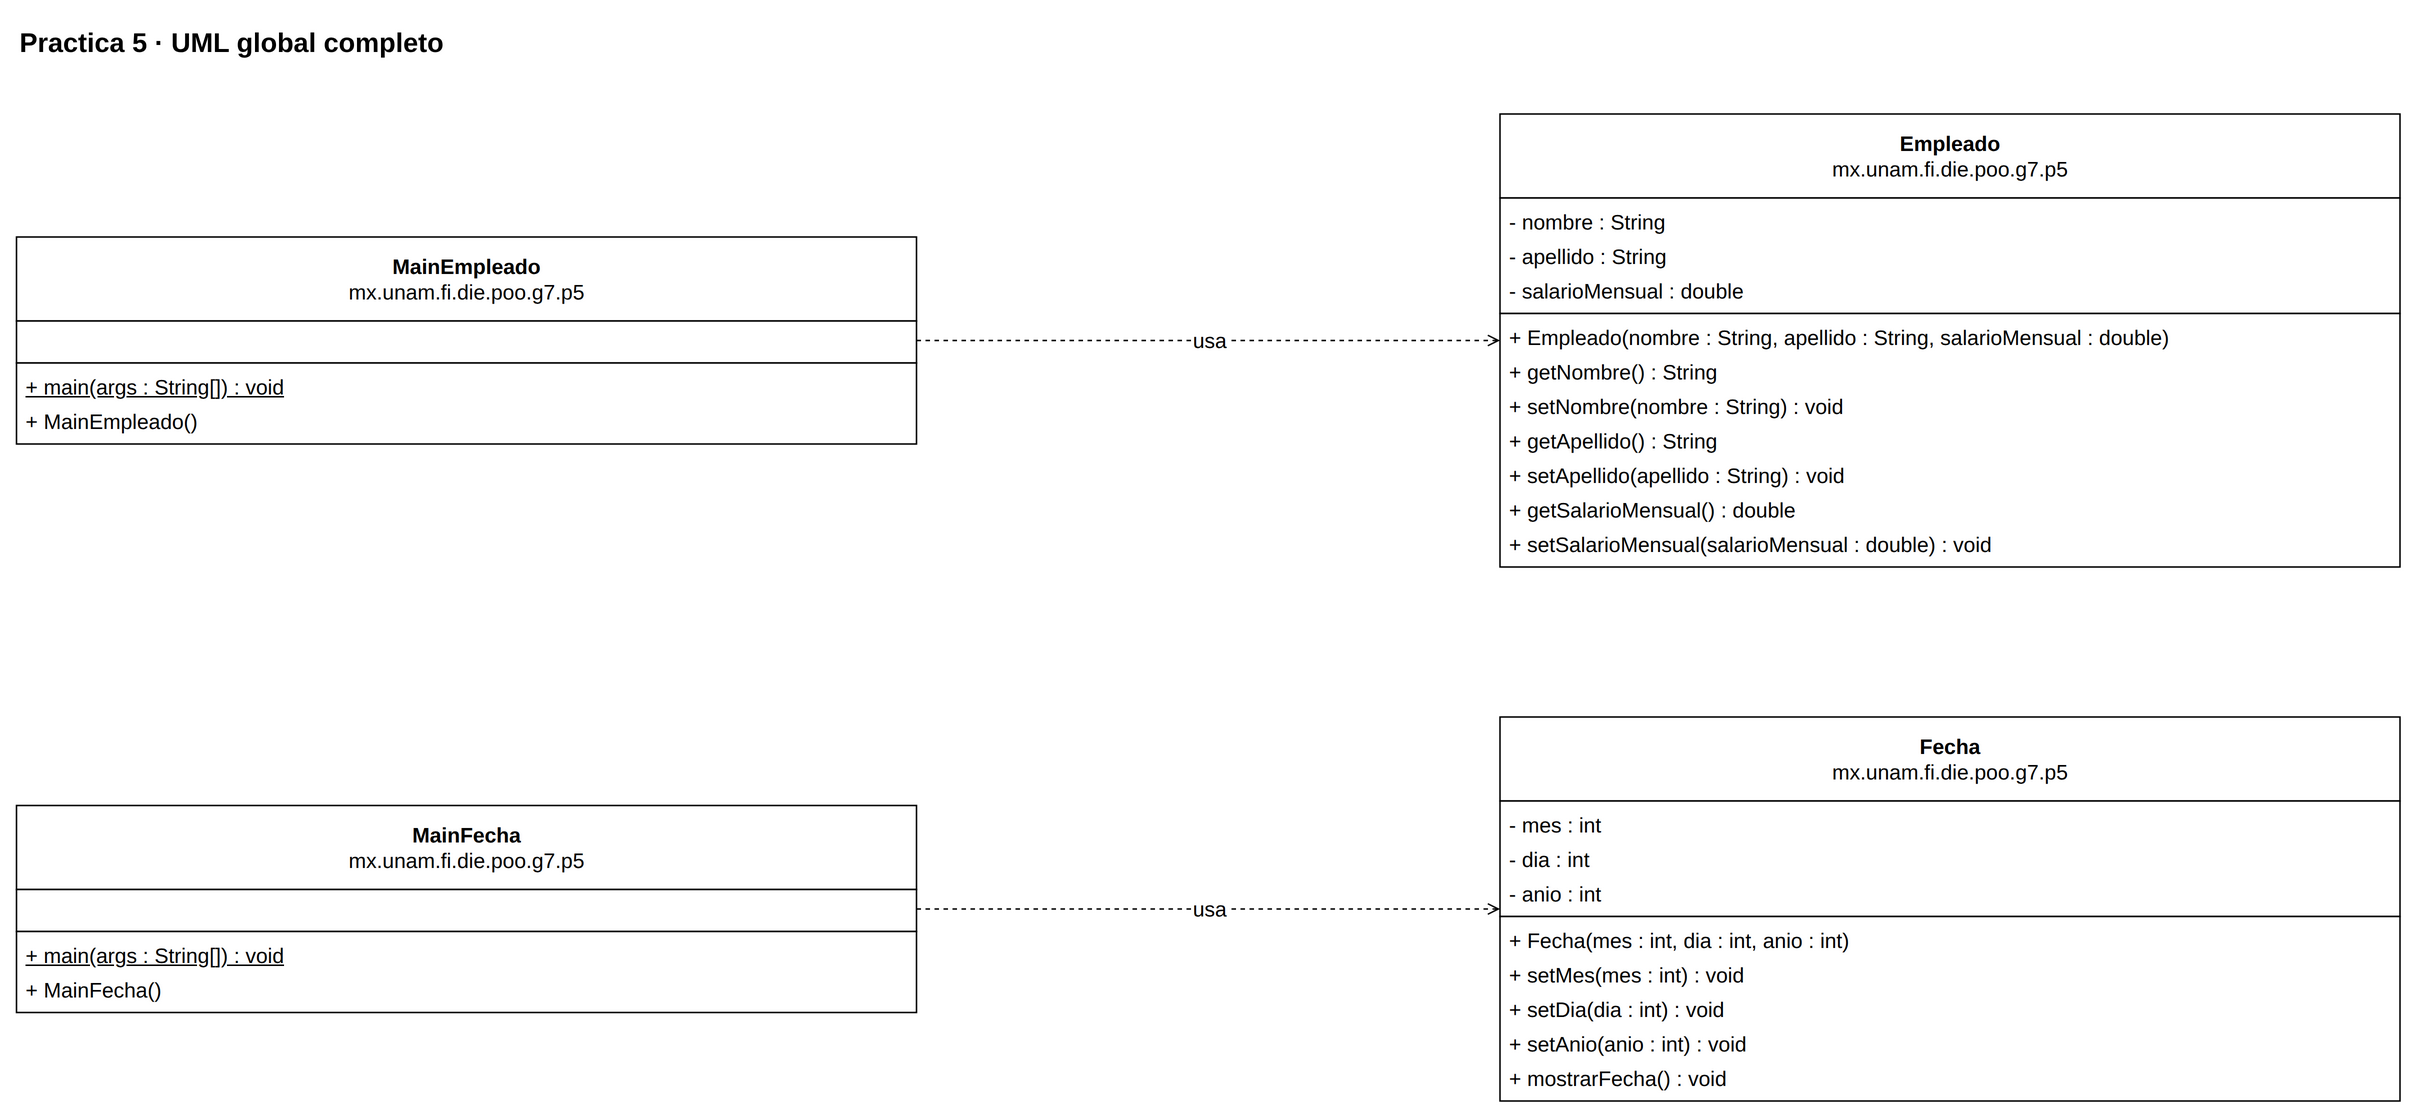

The diagram above was exported from draw.io. Its source (the exported page's mxGraphModel, read from the mxfile embedded in the PNG):
<mxGraphModel grid="0" gridSize="10" guides="1" tooltips="1" connect="1" arrows="1" fold="0" page="0" pageScale="1" pageWidth="850" pageHeight="1100" math="0" shadow="0">
  <root>
    <mxCell id="0" />
    <mxCell id="1" parent="0" />
    <mxCell id="v1" parent="1" style="text;html=1;whiteSpace=wrap;align=left;verticalAlign=middle;fontFamily=Liberation Sans;fontSize=18;fontColor=#000000;" value="&lt;b&gt;Practica 5 · UML global completo&lt;/b&gt;" vertex="1">
      <mxGeometry height="36" width="1589" x="12" as="geometry" />
    </mxCell>
    <mxCell id="c0" parent="1" style="group;" value="" vertex="1">
      <mxGeometry height="138" width="600" x="12" y="148" as="geometry" />
    </mxCell>
    <mxCell id="v2" parent="c0" style="rounded=0;whiteSpace=wrap;html=1;fillColor=#FFFFFF;strokeColor=#000000;strokeWidth=1;" value="" vertex="1">
      <mxGeometry height="56" width="600" as="geometry" />
    </mxCell>
    <mxCell id="v3" parent="c0" style="text;html=1;whiteSpace=wrap;align=center;verticalAlign=middle;fontFamily=Liberation Sans;fontSize=14;fontColor=#000000;spacing=0;" value="&lt;b&gt;MainEmpleado&lt;/b&gt;&lt;br&gt;mx.unam.fi.die.poo.g7.p5" vertex="1">
      <mxGeometry height="48" width="588" x="6" y="4" as="geometry" />
    </mxCell>
    <mxCell id="v4" parent="c0" style="rounded=0;whiteSpace=wrap;html=1;fillColor=#FFFFFF;strokeColor=#000000;strokeWidth=1;" value="" vertex="1">
      <mxGeometry height="28" width="600" y="56" as="geometry" />
    </mxCell>
    <mxCell id="v5" parent="c0" style="text;html=1;whiteSpace=wrap;align=left;verticalAlign=middle;fontFamily=Liberation Sans;fontSize=14;fontColor=#000000;spacing=0;" value="" vertex="1">
      <mxGeometry height="20" width="588" x="6" y="60" as="geometry" />
    </mxCell>
    <mxCell id="v6" parent="c0" style="rounded=0;whiteSpace=wrap;html=1;fillColor=#FFFFFF;strokeColor=#000000;strokeWidth=1;" value="" vertex="1">
      <mxGeometry height="54" width="600" y="84" as="geometry" />
    </mxCell>
    <mxCell id="v7" parent="c0" style="text;html=1;whiteSpace=wrap;align=left;verticalAlign=middle;fontFamily=Liberation Sans;fontSize=14;fontColor=#000000;spacing=0;" value="&lt;u&gt;+ main(args : String[]) : void&lt;/u&gt;" vertex="1">
      <mxGeometry height="23" width="588" x="6" y="88" as="geometry" />
    </mxCell>
    <mxCell id="v8" parent="c0" style="text;html=1;whiteSpace=wrap;align=left;verticalAlign=middle;fontFamily=Liberation Sans;fontSize=14;fontColor=#000000;spacing=0;" value="+ MainEmpleado()" vertex="1">
      <mxGeometry height="23" width="588" x="6" y="111" as="geometry" />
    </mxCell>
    <mxCell id="c1" parent="1" style="group;" value="" vertex="1">
      <mxGeometry height="138" width="600" x="12" y="527" as="geometry" />
    </mxCell>
    <mxCell id="v9" parent="c1" style="rounded=0;whiteSpace=wrap;html=1;fillColor=#FFFFFF;strokeColor=#000000;strokeWidth=1;" value="" vertex="1">
      <mxGeometry height="56" width="600" as="geometry" />
    </mxCell>
    <mxCell id="v10" parent="c1" style="text;html=1;whiteSpace=wrap;align=center;verticalAlign=middle;fontFamily=Liberation Sans;fontSize=14;fontColor=#000000;spacing=0;" value="&lt;b&gt;MainFecha&lt;/b&gt;&lt;br&gt;mx.unam.fi.die.poo.g7.p5" vertex="1">
      <mxGeometry height="48" width="588" x="6" y="4" as="geometry" />
    </mxCell>
    <mxCell id="v11" parent="c1" style="rounded=0;whiteSpace=wrap;html=1;fillColor=#FFFFFF;strokeColor=#000000;strokeWidth=1;" value="" vertex="1">
      <mxGeometry height="28" width="600" y="56" as="geometry" />
    </mxCell>
    <mxCell id="v12" parent="c1" style="text;html=1;whiteSpace=wrap;align=left;verticalAlign=middle;fontFamily=Liberation Sans;fontSize=14;fontColor=#000000;spacing=0;" value="" vertex="1">
      <mxGeometry height="20" width="588" x="6" y="60" as="geometry" />
    </mxCell>
    <mxCell id="v13" parent="c1" style="rounded=0;whiteSpace=wrap;html=1;fillColor=#FFFFFF;strokeColor=#000000;strokeWidth=1;" value="" vertex="1">
      <mxGeometry height="54" width="600" y="84" as="geometry" />
    </mxCell>
    <mxCell id="v14" parent="c1" style="text;html=1;whiteSpace=wrap;align=left;verticalAlign=middle;fontFamily=Liberation Sans;fontSize=14;fontColor=#000000;spacing=0;" value="&lt;u&gt;+ main(args : String[]) : void&lt;/u&gt;" vertex="1">
      <mxGeometry height="23" width="588" x="6" y="88" as="geometry" />
    </mxCell>
    <mxCell id="v15" parent="c1" style="text;html=1;whiteSpace=wrap;align=left;verticalAlign=middle;fontFamily=Liberation Sans;fontSize=14;fontColor=#000000;spacing=0;" value="+ MainFecha()" vertex="1">
      <mxGeometry height="23" width="588" x="6" y="111" as="geometry" />
    </mxCell>
    <mxCell id="c2" parent="1" style="group;" value="" vertex="1">
      <mxGeometry height="302" width="600" x="1001" y="66" as="geometry" />
    </mxCell>
    <mxCell id="v16" parent="c2" style="rounded=0;whiteSpace=wrap;html=1;fillColor=#FFFFFF;strokeColor=#000000;strokeWidth=1;" value="" vertex="1">
      <mxGeometry height="56" width="600" as="geometry" />
    </mxCell>
    <mxCell id="v17" parent="c2" style="text;html=1;whiteSpace=wrap;align=center;verticalAlign=middle;fontFamily=Liberation Sans;fontSize=14;fontColor=#000000;spacing=0;" value="&lt;b&gt;Empleado&lt;/b&gt;&lt;br&gt;mx.unam.fi.die.poo.g7.p5" vertex="1">
      <mxGeometry height="48" width="588" x="6" y="4" as="geometry" />
    </mxCell>
    <mxCell id="v18" parent="c2" style="rounded=0;whiteSpace=wrap;html=1;fillColor=#FFFFFF;strokeColor=#000000;strokeWidth=1;" value="" vertex="1">
      <mxGeometry height="77" width="600" y="56" as="geometry" />
    </mxCell>
    <mxCell id="v19" parent="c2" style="text;html=1;whiteSpace=wrap;align=left;verticalAlign=middle;fontFamily=Liberation Sans;fontSize=14;fontColor=#000000;spacing=0;" value="- nombre : String" vertex="1">
      <mxGeometry height="23" width="588" x="6" y="60" as="geometry" />
    </mxCell>
    <mxCell id="v20" parent="c2" style="text;html=1;whiteSpace=wrap;align=left;verticalAlign=middle;fontFamily=Liberation Sans;fontSize=14;fontColor=#000000;spacing=0;" value="- apellido : String" vertex="1">
      <mxGeometry height="23" width="588" x="6" y="83" as="geometry" />
    </mxCell>
    <mxCell id="v21" parent="c2" style="text;html=1;whiteSpace=wrap;align=left;verticalAlign=middle;fontFamily=Liberation Sans;fontSize=14;fontColor=#000000;spacing=0;" value="- salarioMensual : double" vertex="1">
      <mxGeometry height="23" width="588" x="6" y="106" as="geometry" />
    </mxCell>
    <mxCell id="v22" parent="c2" style="rounded=0;whiteSpace=wrap;html=1;fillColor=#FFFFFF;strokeColor=#000000;strokeWidth=1;" value="" vertex="1">
      <mxGeometry height="169" width="600" y="133" as="geometry" />
    </mxCell>
    <mxCell id="v23" parent="c2" style="text;html=1;whiteSpace=wrap;align=left;verticalAlign=middle;fontFamily=Liberation Sans;fontSize=14;fontColor=#000000;spacing=0;" value="+ Empleado(nombre : String, apellido : String, salarioMensual : double)" vertex="1">
      <mxGeometry height="23" width="588" x="6" y="137" as="geometry" />
    </mxCell>
    <mxCell id="v24" parent="c2" style="text;html=1;whiteSpace=wrap;align=left;verticalAlign=middle;fontFamily=Liberation Sans;fontSize=14;fontColor=#000000;spacing=0;" value="+ getNombre() : String" vertex="1">
      <mxGeometry height="23" width="588" x="6" y="160" as="geometry" />
    </mxCell>
    <mxCell id="v25" parent="c2" style="text;html=1;whiteSpace=wrap;align=left;verticalAlign=middle;fontFamily=Liberation Sans;fontSize=14;fontColor=#000000;spacing=0;" value="+ setNombre(nombre : String) : void" vertex="1">
      <mxGeometry height="23" width="588" x="6" y="183" as="geometry" />
    </mxCell>
    <mxCell id="v26" parent="c2" style="text;html=1;whiteSpace=wrap;align=left;verticalAlign=middle;fontFamily=Liberation Sans;fontSize=14;fontColor=#000000;spacing=0;" value="+ getApellido() : String" vertex="1">
      <mxGeometry height="23" width="588" x="6" y="206" as="geometry" />
    </mxCell>
    <mxCell id="v27" parent="c2" style="text;html=1;whiteSpace=wrap;align=left;verticalAlign=middle;fontFamily=Liberation Sans;fontSize=14;fontColor=#000000;spacing=0;" value="+ setApellido(apellido : String) : void" vertex="1">
      <mxGeometry height="23" width="588" x="6" y="229" as="geometry" />
    </mxCell>
    <mxCell id="v28" parent="c2" style="text;html=1;whiteSpace=wrap;align=left;verticalAlign=middle;fontFamily=Liberation Sans;fontSize=14;fontColor=#000000;spacing=0;" value="+ getSalarioMensual() : double" vertex="1">
      <mxGeometry height="23" width="588" x="6" y="252" as="geometry" />
    </mxCell>
    <mxCell id="v29" parent="c2" style="text;html=1;whiteSpace=wrap;align=left;verticalAlign=middle;fontFamily=Liberation Sans;fontSize=14;fontColor=#000000;spacing=0;" value="+ setSalarioMensual(salarioMensual : double) : void" vertex="1">
      <mxGeometry height="23" width="588" x="6" y="275" as="geometry" />
    </mxCell>
    <mxCell id="c3" parent="1" style="group;" value="" vertex="1">
      <mxGeometry height="256" width="600" x="1001" y="468" as="geometry" />
    </mxCell>
    <mxCell id="v30" parent="c3" style="rounded=0;whiteSpace=wrap;html=1;fillColor=#FFFFFF;strokeColor=#000000;strokeWidth=1;" value="" vertex="1">
      <mxGeometry height="56" width="600" as="geometry" />
    </mxCell>
    <mxCell id="v31" parent="c3" style="text;html=1;whiteSpace=wrap;align=center;verticalAlign=middle;fontFamily=Liberation Sans;fontSize=14;fontColor=#000000;spacing=0;" value="&lt;b&gt;Fecha&lt;/b&gt;&lt;br&gt;mx.unam.fi.die.poo.g7.p5" vertex="1">
      <mxGeometry height="48" width="588" x="6" y="4" as="geometry" />
    </mxCell>
    <mxCell id="v32" parent="c3" style="rounded=0;whiteSpace=wrap;html=1;fillColor=#FFFFFF;strokeColor=#000000;strokeWidth=1;" value="" vertex="1">
      <mxGeometry height="77" width="600" y="56" as="geometry" />
    </mxCell>
    <mxCell id="v33" parent="c3" style="text;html=1;whiteSpace=wrap;align=left;verticalAlign=middle;fontFamily=Liberation Sans;fontSize=14;fontColor=#000000;spacing=0;" value="- mes : int" vertex="1">
      <mxGeometry height="23" width="588" x="6" y="60" as="geometry" />
    </mxCell>
    <mxCell id="v34" parent="c3" style="text;html=1;whiteSpace=wrap;align=left;verticalAlign=middle;fontFamily=Liberation Sans;fontSize=14;fontColor=#000000;spacing=0;" value="- dia : int" vertex="1">
      <mxGeometry height="23" width="588" x="6" y="83" as="geometry" />
    </mxCell>
    <mxCell id="v35" parent="c3" style="text;html=1;whiteSpace=wrap;align=left;verticalAlign=middle;fontFamily=Liberation Sans;fontSize=14;fontColor=#000000;spacing=0;" value="- anio : int" vertex="1">
      <mxGeometry height="23" width="588" x="6" y="106" as="geometry" />
    </mxCell>
    <mxCell id="v36" parent="c3" style="rounded=0;whiteSpace=wrap;html=1;fillColor=#FFFFFF;strokeColor=#000000;strokeWidth=1;" value="" vertex="1">
      <mxGeometry height="123" width="600" y="133" as="geometry" />
    </mxCell>
    <mxCell id="v37" parent="c3" style="text;html=1;whiteSpace=wrap;align=left;verticalAlign=middle;fontFamily=Liberation Sans;fontSize=14;fontColor=#000000;spacing=0;" value="+ Fecha(mes : int, dia : int, anio : int)" vertex="1">
      <mxGeometry height="23" width="588" x="6" y="137" as="geometry" />
    </mxCell>
    <mxCell id="v38" parent="c3" style="text;html=1;whiteSpace=wrap;align=left;verticalAlign=middle;fontFamily=Liberation Sans;fontSize=14;fontColor=#000000;spacing=0;" value="+ setMes(mes : int) : void" vertex="1">
      <mxGeometry height="23" width="588" x="6" y="160" as="geometry" />
    </mxCell>
    <mxCell id="v39" parent="c3" style="text;html=1;whiteSpace=wrap;align=left;verticalAlign=middle;fontFamily=Liberation Sans;fontSize=14;fontColor=#000000;spacing=0;" value="+ setDia(dia : int) : void" vertex="1">
      <mxGeometry height="23" width="588" x="6" y="183" as="geometry" />
    </mxCell>
    <mxCell id="v40" parent="c3" style="text;html=1;whiteSpace=wrap;align=left;verticalAlign=middle;fontFamily=Liberation Sans;fontSize=14;fontColor=#000000;spacing=0;" value="+ setAnio(anio : int) : void" vertex="1">
      <mxGeometry height="23" width="588" x="6" y="206" as="geometry" />
    </mxCell>
    <mxCell id="v41" parent="c3" style="text;html=1;whiteSpace=wrap;align=left;verticalAlign=middle;fontFamily=Liberation Sans;fontSize=14;fontColor=#000000;spacing=0;" value="+ mostrarFecha() : void" vertex="1">
      <mxGeometry height="23" width="588" x="6" y="229" as="geometry" />
    </mxCell>
    <mxCell id="e42" edge="1" parent="1" source="c0" style="rounded=0;html=1;strokeColor=#000000;strokeWidth=1;fontFamily=Liberation Sans;fontSize=14;labelBackgroundColor=#FFFFFF;labelWidth=245;whiteSpace=wrap;endArrow=open;endFill=0;dashed=1;exitX=1;exitY=0.5;entryX=0;entryY=0.5;edgeStyle=orthogonalEdgeStyle;" target="c2" value="usa">
      <mxGeometry relative="1" as="geometry">
        <mxPoint as="offset" />
        <Array as="points">
          <mxPoint x="806.5" y="217" />
        </Array>
      </mxGeometry>
    </mxCell>
    <mxCell id="e43" edge="1" parent="1" source="c1" style="rounded=0;html=1;strokeColor=#000000;strokeWidth=1;fontFamily=Liberation Sans;fontSize=14;labelBackgroundColor=#FFFFFF;labelWidth=245;whiteSpace=wrap;endArrow=open;endFill=0;dashed=1;exitX=1;exitY=0.5;entryX=0;entryY=0.5;edgeStyle=orthogonalEdgeStyle;" target="c3" value="usa">
      <mxGeometry relative="1" as="geometry">
        <mxPoint as="offset" />
        <Array as="points">
          <mxPoint x="806.5" y="596" />
        </Array>
      </mxGeometry>
    </mxCell>
  </root>
</mxGraphModel>